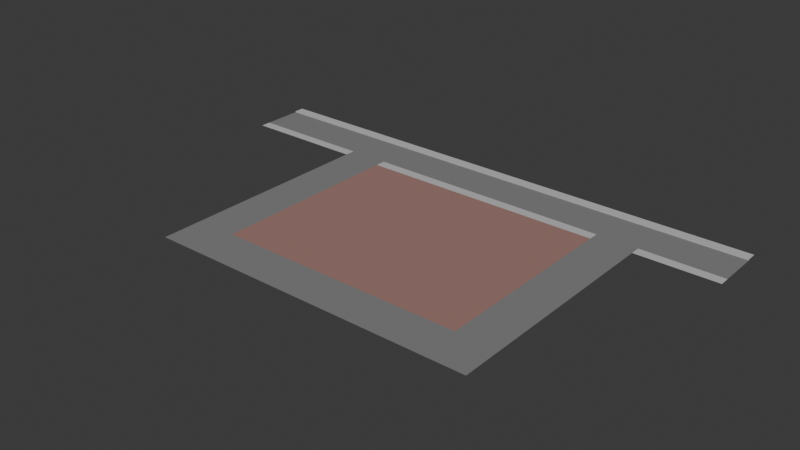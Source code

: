 # Source: library.blend  (saved by Blender 4.2.66; exported with 4.5.12 LTS)
import bpy
from mathutils import Matrix  # noqa: F401  (used for matrix-valued properties, if any)

bpy.ops.wm.read_factory_settings(use_empty=True)
scene = bpy.context.scene
scene.name = 'Scene'

# ---- collections
col_collection = bpy.data.collections.new('Collection'); scene.collection.children.link(col_collection)

# ---- materials (node trees are filled in below, after node groups)
mat_road = bpy.data.materials.new('Road')
mat_road.use_backface_culling = True
mat_sidewalk = bpy.data.materials.new('Sidewalk')
mat_sidewalk.use_backface_culling = True
mat_path = bpy.data.materials.new('Path')
mat_path.use_backface_culling = True
mat_pedestrian = bpy.data.materials.new('Pedestrian')
mat_pedestrian.use_backface_culling = True
mat_sidewalk_001 = bpy.data.materials.new('Sidewalk.001')
mat_sidewalk_001.use_backface_culling = True

# ---- material node trees
mat_road.use_nodes = True; mat_road.node_tree.nodes.clear()
_N = mat_road.node_tree.nodes; _L = mat_road.node_tree.links
n0 = _N.new('ShaderNodeBsdfPrincipled'); n0.name = 'Principled BSDF'; n0.location = (10, 300)
n0.inputs[0].default_value = (0.2159, 0.2159, 0.2159, 1.0)
n0.inputs[2].default_value = 1.0
n1 = _N.new('ShaderNodeOutputMaterial'); n1.name = 'Material Output'; n1.location = (300, 300)
_L.new(n0.outputs[0], n1.inputs[0])
n1.is_active_output = True
mat_sidewalk.use_nodes = True; mat_sidewalk.node_tree.nodes.clear()
_N = mat_sidewalk.node_tree.nodes; _L = mat_sidewalk.node_tree.links
n0 = _N.new('ShaderNodeBsdfPrincipled'); n0.name = 'Principled BSDF'; n0.location = (10, 300)
n0.inputs[0].default_value = (0.521, 0.521, 0.521, 1.0)
n0.inputs[2].default_value = 1.0
n1 = _N.new('ShaderNodeOutputMaterial'); n1.name = 'Material Output'; n1.location = (300, 300)
_L.new(n0.outputs[0], n1.inputs[0])
n1.is_active_output = True
mat_path.use_nodes = True; mat_path.node_tree.nodes.clear()
_N = mat_path.node_tree.nodes; _L = mat_path.node_tree.links
n0 = _N.new('ShaderNodeBsdfPrincipled'); n0.name = 'Principled BSDF'; n0.location = (10, 300)
n0.inputs[0].default_value = (0.2159, 0.2159, 0.2159, 1.0)
n0.inputs[2].default_value = 1.0
n1 = _N.new('ShaderNodeOutputMaterial'); n1.name = 'Material Output'; n1.location = (300, 300)
_L.new(n0.outputs[0], n1.inputs[0])
n1.is_active_output = True
mat_pedestrian.use_nodes = True; mat_pedestrian.node_tree.nodes.clear()
_N = mat_pedestrian.node_tree.nodes; _L = mat_pedestrian.node_tree.links
n0 = _N.new('ShaderNodeBsdfPrincipled'); n0.name = 'Principled BSDF'; n0.location = (10, 300)
n0.inputs[0].default_value = (0.3467, 0.1845, 0.162, 1.0)
n0.inputs[2].default_value = 1.0
n1 = _N.new('ShaderNodeOutputMaterial'); n1.name = 'Material Output'; n1.location = (300, 300)
_L.new(n0.outputs[0], n1.inputs[0])
n1.is_active_output = True
mat_sidewalk_001.use_nodes = True; mat_sidewalk_001.node_tree.nodes.clear()
_N = mat_sidewalk_001.node_tree.nodes; _L = mat_sidewalk_001.node_tree.links
n0 = _N.new('ShaderNodeBsdfPrincipled'); n0.name = 'Principled BSDF'; n0.location = (10, 300)
n0.inputs[0].default_value = (0.521, 0.521, 0.521, 1.0)
n0.inputs[2].default_value = 1.0
n1 = _N.new('ShaderNodeOutputMaterial'); n1.name = 'Material Output'; n1.location = (300, 300)
_L.new(n0.outputs[0], n1.inputs[0])
n1.is_active_output = True

# ---- world
world_world = bpy.data.worlds.new('World'); scene.world = world_world
world_world.use_nodes = True; world_world.node_tree.nodes.clear()
_N = world_world.node_tree.nodes; _L = world_world.node_tree.links
n0 = _N.new('ShaderNodeOutputWorld'); n0.name = 'World Output'; n0.location = (300, 300)
n1 = _N.new('ShaderNodeBackground'); n1.name = 'Background'; n1.location = (10, 300)
n1.inputs[0].default_value = (0.05088, 0.05088, 0.05088, 1.0)
_L.new(n1.outputs[0], n0.inputs[0])
n0.is_active_output = True
world_world.color = (0.05088, 0.05088, 0.05088)
world_world.sun_shadow_jitter_overblur = 0.0

# ---- meshes
me_plane = bpy.data.meshes.new('Plane')
me_plane.from_pydata([(-7.0, -1.0, 0.0), (6.0, -1.0, 0.0), (-7.0, 1.0, 0.0), (6.0, 1.0, 0.0), (-7.0, 1.0, 0.1), (6.0, 1.0, 0.1), (-7.0, 1.5, 0.1), (6.0, 1.5, 0.1)], [], [(0, 1, 3, 2), (2, 3, 5, 4), (4, 5, 7, 6)])
me_plane.polygons.foreach_set('material_index', [0, 1, 1])
_uv = me_plane.uv_layers.new(name='UVMap')
_uv.uv.foreach_set('vector', [0.0, 0.0, 1.0, 0.0, 1.0, 1.0, 0.0, 1.0, 0.0, 1.0, 1.0, 1.0, 1.0, 1.0, 0.0, 1.0, 0.0, 1.0, 1.0, 1.0, 1.0, 1.0, 0.0, 1.0])
me_plane.materials.append(mat_road)
me_plane.materials.append(mat_sidewalk)
me_plane.update()
me_plane_001 = bpy.data.meshes.new('Plane.001')
me_plane_001.from_pydata([(-28.0, -1.0, 0.0), (24.0, -1.0, 0.0), (12.0, -1.0, 0.0), (-16.0, -1.0, 0.0), (-28.0, 0.0, 0.0), (24.0, 0.0, 0.0), (16.0, -1.0, 0.0), (16.0, 0.0, 0.0), (12.0, 0.0, 0.0), (-16.0, 0.0, 0.0), (-12.0, -1.0, 0.0), (-12.0, 0.0, 0.0), (-16.0, -24.0, 0.0), (-12.0, -24.0, 0.0), (12.0, -24.0, 0.0), (16.0, -24.0, 0.0), (-12.0, -20.0, 0.0), (-16.0, -20.0, 0.0), (16.0, -20.0, 0.0), (12.0, -20.0, 0.0)], [], [(0, 3, 9, 4), (6, 1, 5, 7), (10, 2, 8, 11), (2, 6, 7, 8), (3, 10, 11, 9), (16, 17, 12, 13), (18, 19, 14, 15), (10, 3, 17, 16), (6, 2, 19, 18), (19, 16, 13, 14), (10, 16, 19, 2)])
me_plane_001.polygons.foreach_set('material_index', [2, 2, 2, 0, 0, 0, 0, 0, 0, 0, 1])
_uv = me_plane_001.uv_layers.new(name='UVMap')
_uv.uv.foreach_set('vector', [0.0, 0.0, 0.25, 0.0, 0.25, 0.5, 0.0, 0.5, 0.75, 0.0, 1.0, 0.0, 1.0, 0.5, 0.75, 0.5, 0.375, 0.0, 0.5, 0.0, 0.5, 0.5, 0.375, 0.5, 0.5, 0.0, 0.75, 0.0, 0.75, 0.5, 0.5, 0.5, 0.25, 0.0, 0.375, 0.0, 0.375, 0.5, 0.25, 0.5, 0.375, 0.0, 0.25, 0.0, 0.25, 0.0, 0.375, 0.0, 0.75, 0.0, 0.5, 0.0, 0.5, 0.0, 0.75, 0.0, 0.375, 0.0, 0.25, 0.0, 0.25, 0.0, 0.375, 0.0, 0.75, 0.0, 0.5, 0.0, 0.5, 0.0, 0.75, 0.0, 0.5, 0.0, 0.375, 0.0, 0.375, 0.0, 0.5, 0.0, 0.375, 0.0, 0.375, 0.0, 0.5, 0.0, 0.5, 0.0])
me_plane_001.materials.append(mat_path)
me_plane_001.materials.append(mat_pedestrian)
me_plane_001.materials.append(mat_sidewalk_001)
me_plane_001.update()

# ---- objects
ob_plane = bpy.data.objects.new('Plane', me_plane)
ob_square = bpy.data.objects.new('Square', me_plane_001)

# ---- transforms, parenting, visibility, modifiers, constraints
ob_plane.location = (0.0, 0.0, 0.0)
ob_plane.scale = (4.0, 2.0, 1.0)
ob_square.location = (0.0, -2.0, 0.0)

# ---- collection membership
col_collection.objects.link(ob_plane)
col_collection.objects.link(ob_square)

# ---- scene / render settings (as saved in the file)
scene.frame_start = 1; scene.frame_end = 250; scene.frame_set(1)
scene.render.engine = 'BLENDER_EEVEE_NEXT'
bpy.context.view_layer.update()

# ---- added for rendering (the .blend has no active camera and no usable light): camera, sun
cam_auto = bpy.data.cameras.new('AutoCamera')
cam_auto.lens = 50.0
cam_auto.sensor_width = 36.0
cam_auto.clip_end = 1000.0
ob_auto_camera = bpy.data.objects.new('AutoCamera', cam_auto)
scene.collection.objects.link(ob_auto_camera)
ob_auto_camera.location = (53.0879, -77.6054, 44.1203)
ob_auto_camera.rotation_euler = (1.09748, -7.21219e-08, 0.694738)
scene.camera = ob_auto_camera
light_auto_sun = bpy.data.lights.new('AutoSun', 'SUN')
light_auto_sun.energy = 3.0
light_auto_sun.angle = 0.0523599
ob_auto_sun = bpy.data.objects.new('AutoSun', light_auto_sun)
scene.collection.objects.link(ob_auto_sun)
ob_auto_sun.rotation_euler = (0.872665, 0.174533, 0.523599)
bpy.context.view_layer.update()

